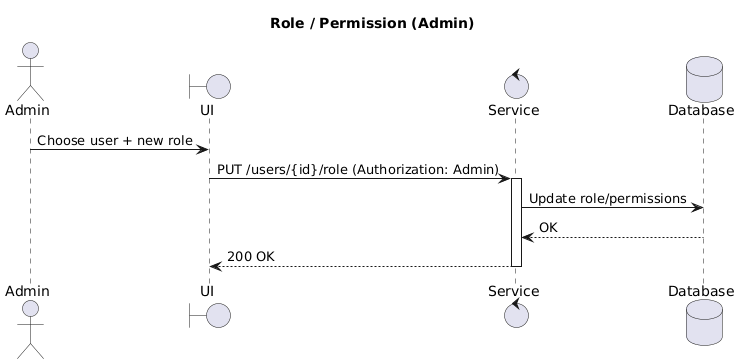

The diagram above was rendered by PlantUML. Its source (embedded in the PNG):
@startuml
title Role / Permission (Admin)

actor Admin
boundary UI
control Service
database Database

Admin -> UI: Choose user + new role
UI -> Service: PUT /users/{id}/role (Authorization: Admin)
activate Service
Service -> Database: Update role/permissions
Database --> Service: OK
Service --> UI: 200 OK
deactivate Service
@enduml